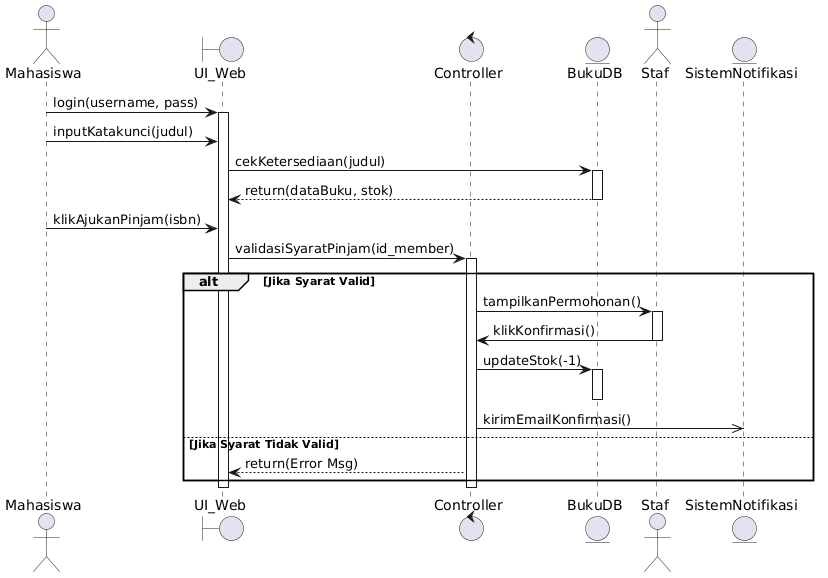

The diagram above was rendered by PlantUML. Its source (embedded in the PNG):
@startuml
actor Mahasiswa as mhs
boundary UI_Web as ui
control Controller as ctrl
entity BukuDB as db
actor Staf as staf
entity SistemNotifikasi as notif

mhs -> ui : login(username, pass)
activate ui
mhs -> ui : inputKatakunci(judul)
ui -> db : cekKetersediaan(judul)
activate db
db --> ui : return(dataBuku, stok)
deactivate db
mhs -> ui : klikAjukanPinjam(isbn)
ui -> ctrl : validasiSyaratPinjam(id_member)
activate ctrl

alt Jika Syarat Valid
    ctrl -> staf : tampilkanPermohonan()
    activate staf
    staf -> ctrl : klikKonfirmasi()
    deactivate staf
    ctrl -> db : updateStok(-1)
    activate db
    deactivate db
    ctrl ->> notif : kirimEmailKonfirmasi()
else Jika Syarat Tidak Valid
    ctrl --> ui : return(Error Msg)
end
deactivate ctrl
deactivate ui
@enduml